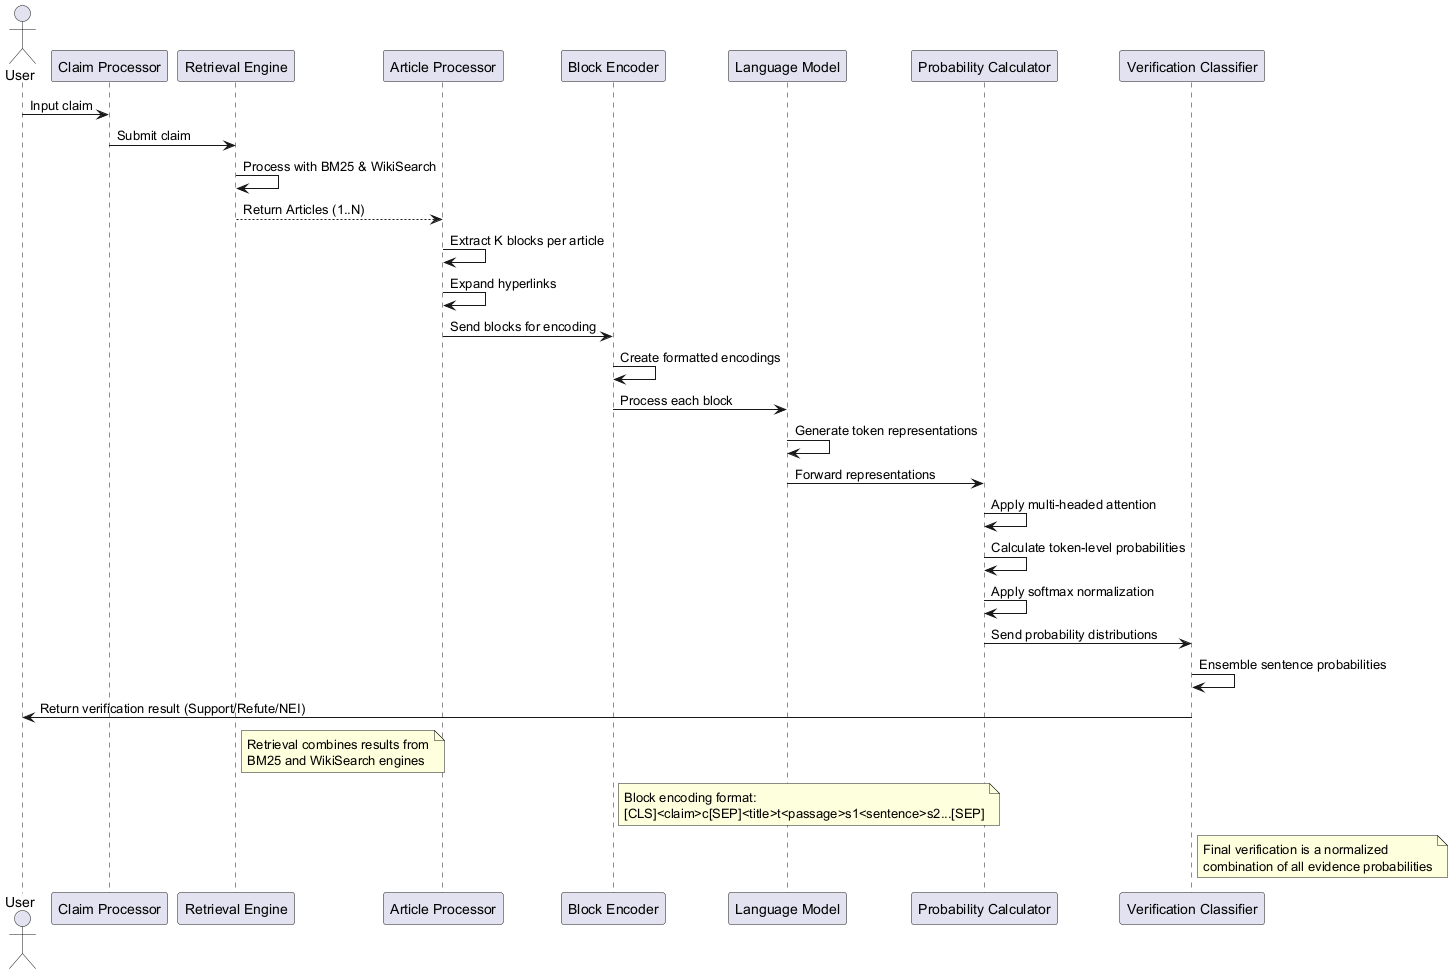

The diagram above was rendered by PlantUML. Its source (embedded in the PNG):
@startuml
actor User
participant "Claim Processor" as CP
participant "Retrieval Engine" as RE
participant "Article Processor" as AP
participant "Block Encoder" as BE
participant "Language Model" as LM
participant "Probability Calculator" as PC
participant "Verification Classifier" as VC

User -> CP : Input claim
CP -> RE : Submit claim
RE -> RE : Process with BM25 & WikiSearch
RE --> AP : Return Articles (1..N)
AP -> AP : Extract K blocks per article
AP -> AP : Expand hyperlinks
AP -> BE : Send blocks for encoding
BE -> BE : Create formatted encodings
BE -> LM : Process each block
LM -> LM : Generate token representations
LM -> PC : Forward representations
PC -> PC : Apply multi-headed attention
PC -> PC : Calculate token-level probabilities
PC -> PC : Apply softmax normalization
PC -> VC : Send probability distributions
VC -> VC : Ensemble sentence probabilities
VC -> User : Return verification result (Support/Refute/NEI)

note right of RE
  Retrieval combines results from
  BM25 and WikiSearch engines
end note

note right of BE
  Block encoding format:
  [CLS]<claim>c[SEP]<title>t<passage>s1<sentence>s2...[SEP]
end note

note right of VC
  Final verification is a normalized 
  combination of all evidence probabilities
end note
@enduml